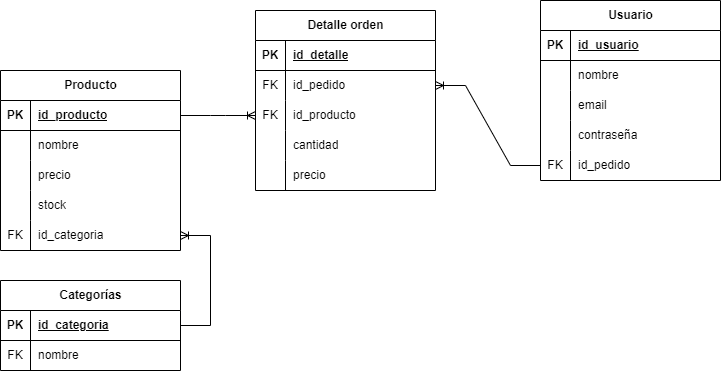

The diagram above was exported from draw.io. Its source (the exported page's mxGraphModel, read from the mxfile embedded in the PNG):
<mxGraphModel dx="1257" dy="1826" grid="1" gridSize="10" guides="1" tooltips="1" connect="1" arrows="1" fold="1" page="1" pageScale="1" pageWidth="850" pageHeight="1100" math="0" shadow="0" extFonts="Permanent Marker^https://fonts.googleapis.com/css?family=Permanent+Marker">
  <root>
    <mxCell id="0" />
    <mxCell id="1" parent="0" />
    <mxCell id="yBCwxpHHNAeI9hy2-tB4-2" value="Producto" style="shape=table;startSize=30;container=1;collapsible=1;childLayout=tableLayout;fixedRows=1;rowLines=0;fontStyle=1;align=center;resizeLast=1;html=1;" vertex="1" parent="1">
      <mxGeometry x="80" y="60" width="180" height="180" as="geometry" />
    </mxCell>
    <mxCell id="yBCwxpHHNAeI9hy2-tB4-3" value="" style="shape=tableRow;horizontal=0;startSize=0;swimlaneHead=0;swimlaneBody=0;fillColor=none;collapsible=0;dropTarget=0;points=[[0,0.5],[1,0.5]];portConstraint=eastwest;top=0;left=0;right=0;bottom=1;" vertex="1" parent="yBCwxpHHNAeI9hy2-tB4-2">
      <mxGeometry y="30" width="180" height="30" as="geometry" />
    </mxCell>
    <mxCell id="yBCwxpHHNAeI9hy2-tB4-4" value="PK" style="shape=partialRectangle;connectable=0;fillColor=none;top=0;left=0;bottom=0;right=0;fontStyle=1;overflow=hidden;whiteSpace=wrap;html=1;" vertex="1" parent="yBCwxpHHNAeI9hy2-tB4-3">
      <mxGeometry width="30" height="30" as="geometry">
        <mxRectangle width="30" height="30" as="alternateBounds" />
      </mxGeometry>
    </mxCell>
    <mxCell id="yBCwxpHHNAeI9hy2-tB4-5" value="id_producto" style="shape=partialRectangle;connectable=0;fillColor=none;top=0;left=0;bottom=0;right=0;align=left;spacingLeft=6;fontStyle=5;overflow=hidden;whiteSpace=wrap;html=1;" vertex="1" parent="yBCwxpHHNAeI9hy2-tB4-3">
      <mxGeometry x="30" width="150" height="30" as="geometry">
        <mxRectangle width="150" height="30" as="alternateBounds" />
      </mxGeometry>
    </mxCell>
    <mxCell id="yBCwxpHHNAeI9hy2-tB4-6" value="" style="shape=tableRow;horizontal=0;startSize=0;swimlaneHead=0;swimlaneBody=0;fillColor=none;collapsible=0;dropTarget=0;points=[[0,0.5],[1,0.5]];portConstraint=eastwest;top=0;left=0;right=0;bottom=0;" vertex="1" parent="yBCwxpHHNAeI9hy2-tB4-2">
      <mxGeometry y="60" width="180" height="30" as="geometry" />
    </mxCell>
    <mxCell id="yBCwxpHHNAeI9hy2-tB4-7" value="" style="shape=partialRectangle;connectable=0;fillColor=none;top=0;left=0;bottom=0;right=0;editable=1;overflow=hidden;whiteSpace=wrap;html=1;" vertex="1" parent="yBCwxpHHNAeI9hy2-tB4-6">
      <mxGeometry width="30" height="30" as="geometry">
        <mxRectangle width="30" height="30" as="alternateBounds" />
      </mxGeometry>
    </mxCell>
    <mxCell id="yBCwxpHHNAeI9hy2-tB4-8" value="nombre" style="shape=partialRectangle;connectable=0;fillColor=none;top=0;left=0;bottom=0;right=0;align=left;spacingLeft=6;overflow=hidden;whiteSpace=wrap;html=1;" vertex="1" parent="yBCwxpHHNAeI9hy2-tB4-6">
      <mxGeometry x="30" width="150" height="30" as="geometry">
        <mxRectangle width="150" height="30" as="alternateBounds" />
      </mxGeometry>
    </mxCell>
    <mxCell id="yBCwxpHHNAeI9hy2-tB4-9" value="" style="shape=tableRow;horizontal=0;startSize=0;swimlaneHead=0;swimlaneBody=0;fillColor=none;collapsible=0;dropTarget=0;points=[[0,0.5],[1,0.5]];portConstraint=eastwest;top=0;left=0;right=0;bottom=0;" vertex="1" parent="yBCwxpHHNAeI9hy2-tB4-2">
      <mxGeometry y="90" width="180" height="30" as="geometry" />
    </mxCell>
    <mxCell id="yBCwxpHHNAeI9hy2-tB4-10" value="" style="shape=partialRectangle;connectable=0;fillColor=none;top=0;left=0;bottom=0;right=0;editable=1;overflow=hidden;whiteSpace=wrap;html=1;" vertex="1" parent="yBCwxpHHNAeI9hy2-tB4-9">
      <mxGeometry width="30" height="30" as="geometry">
        <mxRectangle width="30" height="30" as="alternateBounds" />
      </mxGeometry>
    </mxCell>
    <mxCell id="yBCwxpHHNAeI9hy2-tB4-11" value="precio" style="shape=partialRectangle;connectable=0;fillColor=none;top=0;left=0;bottom=0;right=0;align=left;spacingLeft=6;overflow=hidden;whiteSpace=wrap;html=1;" vertex="1" parent="yBCwxpHHNAeI9hy2-tB4-9">
      <mxGeometry x="30" width="150" height="30" as="geometry">
        <mxRectangle width="150" height="30" as="alternateBounds" />
      </mxGeometry>
    </mxCell>
    <mxCell id="yBCwxpHHNAeI9hy2-tB4-12" value="" style="shape=tableRow;horizontal=0;startSize=0;swimlaneHead=0;swimlaneBody=0;fillColor=none;collapsible=0;dropTarget=0;points=[[0,0.5],[1,0.5]];portConstraint=eastwest;top=0;left=0;right=0;bottom=0;" vertex="1" parent="yBCwxpHHNAeI9hy2-tB4-2">
      <mxGeometry y="120" width="180" height="30" as="geometry" />
    </mxCell>
    <mxCell id="yBCwxpHHNAeI9hy2-tB4-13" value="" style="shape=partialRectangle;connectable=0;fillColor=none;top=0;left=0;bottom=0;right=0;editable=1;overflow=hidden;whiteSpace=wrap;html=1;" vertex="1" parent="yBCwxpHHNAeI9hy2-tB4-12">
      <mxGeometry width="30" height="30" as="geometry">
        <mxRectangle width="30" height="30" as="alternateBounds" />
      </mxGeometry>
    </mxCell>
    <mxCell id="yBCwxpHHNAeI9hy2-tB4-14" value="stock" style="shape=partialRectangle;connectable=0;fillColor=none;top=0;left=0;bottom=0;right=0;align=left;spacingLeft=6;overflow=hidden;whiteSpace=wrap;html=1;" vertex="1" parent="yBCwxpHHNAeI9hy2-tB4-12">
      <mxGeometry x="30" width="150" height="30" as="geometry">
        <mxRectangle width="150" height="30" as="alternateBounds" />
      </mxGeometry>
    </mxCell>
    <mxCell id="yBCwxpHHNAeI9hy2-tB4-36" style="shape=tableRow;horizontal=0;startSize=0;swimlaneHead=0;swimlaneBody=0;fillColor=none;collapsible=0;dropTarget=0;points=[[0,0.5],[1,0.5]];portConstraint=eastwest;top=0;left=0;right=0;bottom=0;" vertex="1" parent="yBCwxpHHNAeI9hy2-tB4-2">
      <mxGeometry y="150" width="180" height="30" as="geometry" />
    </mxCell>
    <mxCell id="yBCwxpHHNAeI9hy2-tB4-37" value="FK" style="shape=partialRectangle;connectable=0;fillColor=none;top=0;left=0;bottom=0;right=0;editable=1;overflow=hidden;whiteSpace=wrap;html=1;" vertex="1" parent="yBCwxpHHNAeI9hy2-tB4-36">
      <mxGeometry width="30" height="30" as="geometry">
        <mxRectangle width="30" height="30" as="alternateBounds" />
      </mxGeometry>
    </mxCell>
    <mxCell id="yBCwxpHHNAeI9hy2-tB4-38" value="id_categoria" style="shape=partialRectangle;connectable=0;fillColor=none;top=0;left=0;bottom=0;right=0;align=left;spacingLeft=6;overflow=hidden;whiteSpace=wrap;html=1;" vertex="1" parent="yBCwxpHHNAeI9hy2-tB4-36">
      <mxGeometry x="30" width="150" height="30" as="geometry">
        <mxRectangle width="150" height="30" as="alternateBounds" />
      </mxGeometry>
    </mxCell>
    <mxCell id="yBCwxpHHNAeI9hy2-tB4-21" value="Categorías" style="shape=table;startSize=30;container=1;collapsible=1;childLayout=tableLayout;fixedRows=1;rowLines=0;fontStyle=1;align=center;resizeLast=1;html=1;" vertex="1" parent="1">
      <mxGeometry x="80" y="270" width="180" height="90" as="geometry" />
    </mxCell>
    <mxCell id="yBCwxpHHNAeI9hy2-tB4-22" value="" style="shape=tableRow;horizontal=0;startSize=0;swimlaneHead=0;swimlaneBody=0;fillColor=none;collapsible=0;dropTarget=0;points=[[0,0.5],[1,0.5]];portConstraint=eastwest;top=0;left=0;right=0;bottom=1;" vertex="1" parent="yBCwxpHHNAeI9hy2-tB4-21">
      <mxGeometry y="30" width="180" height="30" as="geometry" />
    </mxCell>
    <mxCell id="yBCwxpHHNAeI9hy2-tB4-23" value="PK" style="shape=partialRectangle;connectable=0;fillColor=none;top=0;left=0;bottom=0;right=0;fontStyle=1;overflow=hidden;whiteSpace=wrap;html=1;" vertex="1" parent="yBCwxpHHNAeI9hy2-tB4-22">
      <mxGeometry width="30" height="30" as="geometry">
        <mxRectangle width="30" height="30" as="alternateBounds" />
      </mxGeometry>
    </mxCell>
    <mxCell id="yBCwxpHHNAeI9hy2-tB4-24" value="id_categoria" style="shape=partialRectangle;connectable=0;fillColor=none;top=0;left=0;bottom=0;right=0;align=left;spacingLeft=6;fontStyle=5;overflow=hidden;whiteSpace=wrap;html=1;" vertex="1" parent="yBCwxpHHNAeI9hy2-tB4-22">
      <mxGeometry x="30" width="150" height="30" as="geometry">
        <mxRectangle width="150" height="30" as="alternateBounds" />
      </mxGeometry>
    </mxCell>
    <mxCell id="yBCwxpHHNAeI9hy2-tB4-25" value="" style="shape=tableRow;horizontal=0;startSize=0;swimlaneHead=0;swimlaneBody=0;fillColor=none;collapsible=0;dropTarget=0;points=[[0,0.5],[1,0.5]];portConstraint=eastwest;top=0;left=0;right=0;bottom=0;" vertex="1" parent="yBCwxpHHNAeI9hy2-tB4-21">
      <mxGeometry y="60" width="180" height="30" as="geometry" />
    </mxCell>
    <mxCell id="yBCwxpHHNAeI9hy2-tB4-26" value="FK" style="shape=partialRectangle;connectable=0;fillColor=none;top=0;left=0;bottom=0;right=0;editable=1;overflow=hidden;whiteSpace=wrap;html=1;" vertex="1" parent="yBCwxpHHNAeI9hy2-tB4-25">
      <mxGeometry width="30" height="30" as="geometry">
        <mxRectangle width="30" height="30" as="alternateBounds" />
      </mxGeometry>
    </mxCell>
    <mxCell id="yBCwxpHHNAeI9hy2-tB4-27" value="nombre" style="shape=partialRectangle;connectable=0;fillColor=none;top=0;left=0;bottom=0;right=0;align=left;spacingLeft=6;overflow=hidden;whiteSpace=wrap;html=1;" vertex="1" parent="yBCwxpHHNAeI9hy2-tB4-25">
      <mxGeometry x="30" width="150" height="30" as="geometry">
        <mxRectangle width="150" height="30" as="alternateBounds" />
      </mxGeometry>
    </mxCell>
    <mxCell id="yBCwxpHHNAeI9hy2-tB4-39" value="Detalle orden" style="shape=table;startSize=30;container=1;collapsible=1;childLayout=tableLayout;fixedRows=1;rowLines=0;fontStyle=1;align=center;resizeLast=1;html=1;" vertex="1" parent="1">
      <mxGeometry x="335" width="180" height="180" as="geometry" />
    </mxCell>
    <mxCell id="yBCwxpHHNAeI9hy2-tB4-40" value="" style="shape=tableRow;horizontal=0;startSize=0;swimlaneHead=0;swimlaneBody=0;fillColor=none;collapsible=0;dropTarget=0;points=[[0,0.5],[1,0.5]];portConstraint=eastwest;top=0;left=0;right=0;bottom=1;" vertex="1" parent="yBCwxpHHNAeI9hy2-tB4-39">
      <mxGeometry y="30" width="180" height="30" as="geometry" />
    </mxCell>
    <mxCell id="yBCwxpHHNAeI9hy2-tB4-41" value="PK" style="shape=partialRectangle;connectable=0;fillColor=none;top=0;left=0;bottom=0;right=0;fontStyle=1;overflow=hidden;whiteSpace=wrap;html=1;" vertex="1" parent="yBCwxpHHNAeI9hy2-tB4-40">
      <mxGeometry width="30" height="30" as="geometry">
        <mxRectangle width="30" height="30" as="alternateBounds" />
      </mxGeometry>
    </mxCell>
    <mxCell id="yBCwxpHHNAeI9hy2-tB4-42" value="id_detalle" style="shape=partialRectangle;connectable=0;fillColor=none;top=0;left=0;bottom=0;right=0;align=left;spacingLeft=6;fontStyle=5;overflow=hidden;whiteSpace=wrap;html=1;" vertex="1" parent="yBCwxpHHNAeI9hy2-tB4-40">
      <mxGeometry x="30" width="150" height="30" as="geometry">
        <mxRectangle width="150" height="30" as="alternateBounds" />
      </mxGeometry>
    </mxCell>
    <mxCell id="yBCwxpHHNAeI9hy2-tB4-43" value="" style="shape=tableRow;horizontal=0;startSize=0;swimlaneHead=0;swimlaneBody=0;fillColor=none;collapsible=0;dropTarget=0;points=[[0,0.5],[1,0.5]];portConstraint=eastwest;top=0;left=0;right=0;bottom=0;" vertex="1" parent="yBCwxpHHNAeI9hy2-tB4-39">
      <mxGeometry y="60" width="180" height="30" as="geometry" />
    </mxCell>
    <mxCell id="yBCwxpHHNAeI9hy2-tB4-44" value="FK" style="shape=partialRectangle;connectable=0;fillColor=none;top=0;left=0;bottom=0;right=0;editable=1;overflow=hidden;whiteSpace=wrap;html=1;" vertex="1" parent="yBCwxpHHNAeI9hy2-tB4-43">
      <mxGeometry width="30" height="30" as="geometry">
        <mxRectangle width="30" height="30" as="alternateBounds" />
      </mxGeometry>
    </mxCell>
    <mxCell id="yBCwxpHHNAeI9hy2-tB4-45" value="id_pedido" style="shape=partialRectangle;connectable=0;fillColor=none;top=0;left=0;bottom=0;right=0;align=left;spacingLeft=6;overflow=hidden;whiteSpace=wrap;html=1;" vertex="1" parent="yBCwxpHHNAeI9hy2-tB4-43">
      <mxGeometry x="30" width="150" height="30" as="geometry">
        <mxRectangle width="150" height="30" as="alternateBounds" />
      </mxGeometry>
    </mxCell>
    <mxCell id="yBCwxpHHNAeI9hy2-tB4-46" value="" style="shape=tableRow;horizontal=0;startSize=0;swimlaneHead=0;swimlaneBody=0;fillColor=none;collapsible=0;dropTarget=0;points=[[0,0.5],[1,0.5]];portConstraint=eastwest;top=0;left=0;right=0;bottom=0;" vertex="1" parent="yBCwxpHHNAeI9hy2-tB4-39">
      <mxGeometry y="90" width="180" height="30" as="geometry" />
    </mxCell>
    <mxCell id="yBCwxpHHNAeI9hy2-tB4-47" value="FK" style="shape=partialRectangle;connectable=0;fillColor=none;top=0;left=0;bottom=0;right=0;editable=1;overflow=hidden;whiteSpace=wrap;html=1;" vertex="1" parent="yBCwxpHHNAeI9hy2-tB4-46">
      <mxGeometry width="30" height="30" as="geometry">
        <mxRectangle width="30" height="30" as="alternateBounds" />
      </mxGeometry>
    </mxCell>
    <mxCell id="yBCwxpHHNAeI9hy2-tB4-48" value="id_producto" style="shape=partialRectangle;connectable=0;fillColor=none;top=0;left=0;bottom=0;right=0;align=left;spacingLeft=6;overflow=hidden;whiteSpace=wrap;html=1;" vertex="1" parent="yBCwxpHHNAeI9hy2-tB4-46">
      <mxGeometry x="30" width="150" height="30" as="geometry">
        <mxRectangle width="150" height="30" as="alternateBounds" />
      </mxGeometry>
    </mxCell>
    <mxCell id="yBCwxpHHNAeI9hy2-tB4-49" value="" style="shape=tableRow;horizontal=0;startSize=0;swimlaneHead=0;swimlaneBody=0;fillColor=none;collapsible=0;dropTarget=0;points=[[0,0.5],[1,0.5]];portConstraint=eastwest;top=0;left=0;right=0;bottom=0;" vertex="1" parent="yBCwxpHHNAeI9hy2-tB4-39">
      <mxGeometry y="120" width="180" height="30" as="geometry" />
    </mxCell>
    <mxCell id="yBCwxpHHNAeI9hy2-tB4-50" value="" style="shape=partialRectangle;connectable=0;fillColor=none;top=0;left=0;bottom=0;right=0;editable=1;overflow=hidden;whiteSpace=wrap;html=1;" vertex="1" parent="yBCwxpHHNAeI9hy2-tB4-49">
      <mxGeometry width="30" height="30" as="geometry">
        <mxRectangle width="30" height="30" as="alternateBounds" />
      </mxGeometry>
    </mxCell>
    <mxCell id="yBCwxpHHNAeI9hy2-tB4-51" value="cantidad" style="shape=partialRectangle;connectable=0;fillColor=none;top=0;left=0;bottom=0;right=0;align=left;spacingLeft=6;overflow=hidden;whiteSpace=wrap;html=1;" vertex="1" parent="yBCwxpHHNAeI9hy2-tB4-49">
      <mxGeometry x="30" width="150" height="30" as="geometry">
        <mxRectangle width="150" height="30" as="alternateBounds" />
      </mxGeometry>
    </mxCell>
    <mxCell id="yBCwxpHHNAeI9hy2-tB4-52" style="shape=tableRow;horizontal=0;startSize=0;swimlaneHead=0;swimlaneBody=0;fillColor=none;collapsible=0;dropTarget=0;points=[[0,0.5],[1,0.5]];portConstraint=eastwest;top=0;left=0;right=0;bottom=0;" vertex="1" parent="yBCwxpHHNAeI9hy2-tB4-39">
      <mxGeometry y="150" width="180" height="30" as="geometry" />
    </mxCell>
    <mxCell id="yBCwxpHHNAeI9hy2-tB4-53" style="shape=partialRectangle;connectable=0;fillColor=none;top=0;left=0;bottom=0;right=0;editable=1;overflow=hidden;whiteSpace=wrap;html=1;" vertex="1" parent="yBCwxpHHNAeI9hy2-tB4-52">
      <mxGeometry width="30" height="30" as="geometry">
        <mxRectangle width="30" height="30" as="alternateBounds" />
      </mxGeometry>
    </mxCell>
    <mxCell id="yBCwxpHHNAeI9hy2-tB4-54" value="precio" style="shape=partialRectangle;connectable=0;fillColor=none;top=0;left=0;bottom=0;right=0;align=left;spacingLeft=6;overflow=hidden;whiteSpace=wrap;html=1;" vertex="1" parent="yBCwxpHHNAeI9hy2-tB4-52">
      <mxGeometry x="30" width="150" height="30" as="geometry">
        <mxRectangle width="150" height="30" as="alternateBounds" />
      </mxGeometry>
    </mxCell>
    <mxCell id="yBCwxpHHNAeI9hy2-tB4-56" value="" style="edgeStyle=entityRelationEdgeStyle;fontSize=12;html=1;endArrow=ERoneToMany;rounded=0;exitX=1;exitY=0.5;exitDx=0;exitDy=0;entryX=0;entryY=0.5;entryDx=0;entryDy=0;" edge="1" parent="1" source="yBCwxpHHNAeI9hy2-tB4-3" target="yBCwxpHHNAeI9hy2-tB4-46">
      <mxGeometry width="100" height="100" relative="1" as="geometry">
        <mxPoint x="380" y="300" as="sourcePoint" />
        <mxPoint x="480" y="200" as="targetPoint" />
      </mxGeometry>
    </mxCell>
    <mxCell id="yBCwxpHHNAeI9hy2-tB4-60" value="" style="edgeStyle=entityRelationEdgeStyle;fontSize=12;html=1;endArrow=ERoneToMany;rounded=0;exitX=1;exitY=0.5;exitDx=0;exitDy=0;" edge="1" parent="1" source="yBCwxpHHNAeI9hy2-tB4-22" target="yBCwxpHHNAeI9hy2-tB4-36">
      <mxGeometry width="100" height="100" relative="1" as="geometry">
        <mxPoint x="260" y="320" as="sourcePoint" />
        <mxPoint x="360" y="220" as="targetPoint" />
      </mxGeometry>
    </mxCell>
    <mxCell id="yBCwxpHHNAeI9hy2-tB4-61" value="Usuario" style="shape=table;startSize=30;container=1;collapsible=1;childLayout=tableLayout;fixedRows=1;rowLines=0;fontStyle=1;align=center;resizeLast=1;html=1;" vertex="1" parent="1">
      <mxGeometry x="620" y="-10" width="180" height="180" as="geometry" />
    </mxCell>
    <mxCell id="yBCwxpHHNAeI9hy2-tB4-62" value="" style="shape=tableRow;horizontal=0;startSize=0;swimlaneHead=0;swimlaneBody=0;fillColor=none;collapsible=0;dropTarget=0;points=[[0,0.5],[1,0.5]];portConstraint=eastwest;top=0;left=0;right=0;bottom=1;" vertex="1" parent="yBCwxpHHNAeI9hy2-tB4-61">
      <mxGeometry y="30" width="180" height="30" as="geometry" />
    </mxCell>
    <mxCell id="yBCwxpHHNAeI9hy2-tB4-63" value="PK" style="shape=partialRectangle;connectable=0;fillColor=none;top=0;left=0;bottom=0;right=0;fontStyle=1;overflow=hidden;whiteSpace=wrap;html=1;" vertex="1" parent="yBCwxpHHNAeI9hy2-tB4-62">
      <mxGeometry width="30" height="30" as="geometry">
        <mxRectangle width="30" height="30" as="alternateBounds" />
      </mxGeometry>
    </mxCell>
    <mxCell id="yBCwxpHHNAeI9hy2-tB4-64" value="id_usuario" style="shape=partialRectangle;connectable=0;fillColor=none;top=0;left=0;bottom=0;right=0;align=left;spacingLeft=6;fontStyle=5;overflow=hidden;whiteSpace=wrap;html=1;" vertex="1" parent="yBCwxpHHNAeI9hy2-tB4-62">
      <mxGeometry x="30" width="150" height="30" as="geometry">
        <mxRectangle width="150" height="30" as="alternateBounds" />
      </mxGeometry>
    </mxCell>
    <mxCell id="yBCwxpHHNAeI9hy2-tB4-65" value="" style="shape=tableRow;horizontal=0;startSize=0;swimlaneHead=0;swimlaneBody=0;fillColor=none;collapsible=0;dropTarget=0;points=[[0,0.5],[1,0.5]];portConstraint=eastwest;top=0;left=0;right=0;bottom=0;" vertex="1" parent="yBCwxpHHNAeI9hy2-tB4-61">
      <mxGeometry y="60" width="180" height="30" as="geometry" />
    </mxCell>
    <mxCell id="yBCwxpHHNAeI9hy2-tB4-66" value="" style="shape=partialRectangle;connectable=0;fillColor=none;top=0;left=0;bottom=0;right=0;editable=1;overflow=hidden;whiteSpace=wrap;html=1;" vertex="1" parent="yBCwxpHHNAeI9hy2-tB4-65">
      <mxGeometry width="30" height="30" as="geometry">
        <mxRectangle width="30" height="30" as="alternateBounds" />
      </mxGeometry>
    </mxCell>
    <mxCell id="yBCwxpHHNAeI9hy2-tB4-67" value="nombre" style="shape=partialRectangle;connectable=0;fillColor=none;top=0;left=0;bottom=0;right=0;align=left;spacingLeft=6;overflow=hidden;whiteSpace=wrap;html=1;" vertex="1" parent="yBCwxpHHNAeI9hy2-tB4-65">
      <mxGeometry x="30" width="150" height="30" as="geometry">
        <mxRectangle width="150" height="30" as="alternateBounds" />
      </mxGeometry>
    </mxCell>
    <mxCell id="yBCwxpHHNAeI9hy2-tB4-68" value="" style="shape=tableRow;horizontal=0;startSize=0;swimlaneHead=0;swimlaneBody=0;fillColor=none;collapsible=0;dropTarget=0;points=[[0,0.5],[1,0.5]];portConstraint=eastwest;top=0;left=0;right=0;bottom=0;" vertex="1" parent="yBCwxpHHNAeI9hy2-tB4-61">
      <mxGeometry y="90" width="180" height="30" as="geometry" />
    </mxCell>
    <mxCell id="yBCwxpHHNAeI9hy2-tB4-69" value="" style="shape=partialRectangle;connectable=0;fillColor=none;top=0;left=0;bottom=0;right=0;editable=1;overflow=hidden;whiteSpace=wrap;html=1;" vertex="1" parent="yBCwxpHHNAeI9hy2-tB4-68">
      <mxGeometry width="30" height="30" as="geometry">
        <mxRectangle width="30" height="30" as="alternateBounds" />
      </mxGeometry>
    </mxCell>
    <mxCell id="yBCwxpHHNAeI9hy2-tB4-70" value="email" style="shape=partialRectangle;connectable=0;fillColor=none;top=0;left=0;bottom=0;right=0;align=left;spacingLeft=6;overflow=hidden;whiteSpace=wrap;html=1;" vertex="1" parent="yBCwxpHHNAeI9hy2-tB4-68">
      <mxGeometry x="30" width="150" height="30" as="geometry">
        <mxRectangle width="150" height="30" as="alternateBounds" />
      </mxGeometry>
    </mxCell>
    <mxCell id="yBCwxpHHNAeI9hy2-tB4-71" value="" style="shape=tableRow;horizontal=0;startSize=0;swimlaneHead=0;swimlaneBody=0;fillColor=none;collapsible=0;dropTarget=0;points=[[0,0.5],[1,0.5]];portConstraint=eastwest;top=0;left=0;right=0;bottom=0;" vertex="1" parent="yBCwxpHHNAeI9hy2-tB4-61">
      <mxGeometry y="120" width="180" height="30" as="geometry" />
    </mxCell>
    <mxCell id="yBCwxpHHNAeI9hy2-tB4-72" value="" style="shape=partialRectangle;connectable=0;fillColor=none;top=0;left=0;bottom=0;right=0;editable=1;overflow=hidden;whiteSpace=wrap;html=1;" vertex="1" parent="yBCwxpHHNAeI9hy2-tB4-71">
      <mxGeometry width="30" height="30" as="geometry">
        <mxRectangle width="30" height="30" as="alternateBounds" />
      </mxGeometry>
    </mxCell>
    <mxCell id="yBCwxpHHNAeI9hy2-tB4-73" value="contraseña" style="shape=partialRectangle;connectable=0;fillColor=none;top=0;left=0;bottom=0;right=0;align=left;spacingLeft=6;overflow=hidden;whiteSpace=wrap;html=1;" vertex="1" parent="yBCwxpHHNAeI9hy2-tB4-71">
      <mxGeometry x="30" width="150" height="30" as="geometry">
        <mxRectangle width="150" height="30" as="alternateBounds" />
      </mxGeometry>
    </mxCell>
    <mxCell id="yBCwxpHHNAeI9hy2-tB4-74" style="shape=tableRow;horizontal=0;startSize=0;swimlaneHead=0;swimlaneBody=0;fillColor=none;collapsible=0;dropTarget=0;points=[[0,0.5],[1,0.5]];portConstraint=eastwest;top=0;left=0;right=0;bottom=0;" vertex="1" parent="yBCwxpHHNAeI9hy2-tB4-61">
      <mxGeometry y="150" width="180" height="30" as="geometry" />
    </mxCell>
    <mxCell id="yBCwxpHHNAeI9hy2-tB4-75" value="FK" style="shape=partialRectangle;connectable=0;fillColor=none;top=0;left=0;bottom=0;right=0;editable=1;overflow=hidden;whiteSpace=wrap;html=1;" vertex="1" parent="yBCwxpHHNAeI9hy2-tB4-74">
      <mxGeometry width="30" height="30" as="geometry">
        <mxRectangle width="30" height="30" as="alternateBounds" />
      </mxGeometry>
    </mxCell>
    <mxCell id="yBCwxpHHNAeI9hy2-tB4-76" value="id_pedido" style="shape=partialRectangle;connectable=0;fillColor=none;top=0;left=0;bottom=0;right=0;align=left;spacingLeft=6;overflow=hidden;whiteSpace=wrap;html=1;" vertex="1" parent="yBCwxpHHNAeI9hy2-tB4-74">
      <mxGeometry x="30" width="150" height="30" as="geometry">
        <mxRectangle width="150" height="30" as="alternateBounds" />
      </mxGeometry>
    </mxCell>
    <mxCell id="yBCwxpHHNAeI9hy2-tB4-80" value="" style="edgeStyle=entityRelationEdgeStyle;fontSize=12;html=1;endArrow=ERoneToMany;rounded=0;exitX=0;exitY=0.5;exitDx=0;exitDy=0;entryX=1;entryY=0.5;entryDx=0;entryDy=0;" edge="1" parent="1" source="yBCwxpHHNAeI9hy2-tB4-74" target="yBCwxpHHNAeI9hy2-tB4-43">
      <mxGeometry width="100" height="100" relative="1" as="geometry">
        <mxPoint x="350" y="180" as="sourcePoint" />
        <mxPoint x="450" y="80" as="targetPoint" />
      </mxGeometry>
    </mxCell>
  </root>
</mxGraphModel>